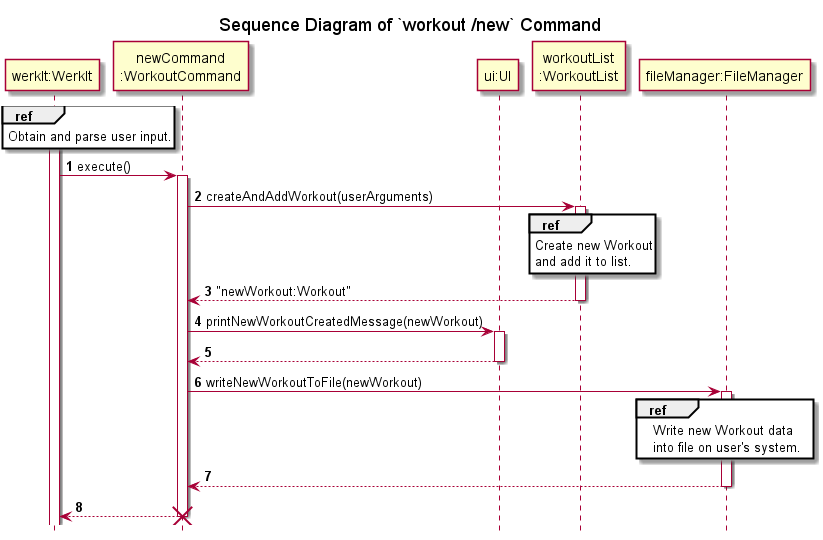

The diagram above was rendered by PlantUML. Its source (embedded in the PNG):
@startuml
'https://plantuml.com/sequence-diagram
!include ../../Style.puml

autonumber

title Sequence Diagram of `workout /new` Command
hide footbox

participant "werkIt:WerkIt" AS WerkIt
participant "newCommand\n:WorkoutCommand" AS newCommand
participant "ui:UI" as UI
participant "workoutList\n:WorkoutList" AS WorkoutList
participant "fileManager:FileManager" as FileManager

activate WerkIt

ref over WerkIt
Obtain and parse user input.
end

WerkIt -> newCommand : execute()
activate newCommand
newCommand -> WorkoutList : createAndAddWorkout(userArguments)
activate WorkoutList
ref over WorkoutList
Create new Workout
and add it to list.
end
newCommand <-- WorkoutList : "newWorkout:Workout"
deactivate WorkoutList

newCommand -> UI : printNewWorkoutCreatedMessage(newWorkout)
activate UI
return

newCommand -> FileManager : writeNewWorkoutToFile(newWorkout)
activate FileManager
ref over FileManager
Write new Workout data
into file on user's system.
end
newCommand <-- FileManager
deactivate FileManager

WerkIt <-- newCommand
deactivate newCommand

destroy newCommand
@enduml